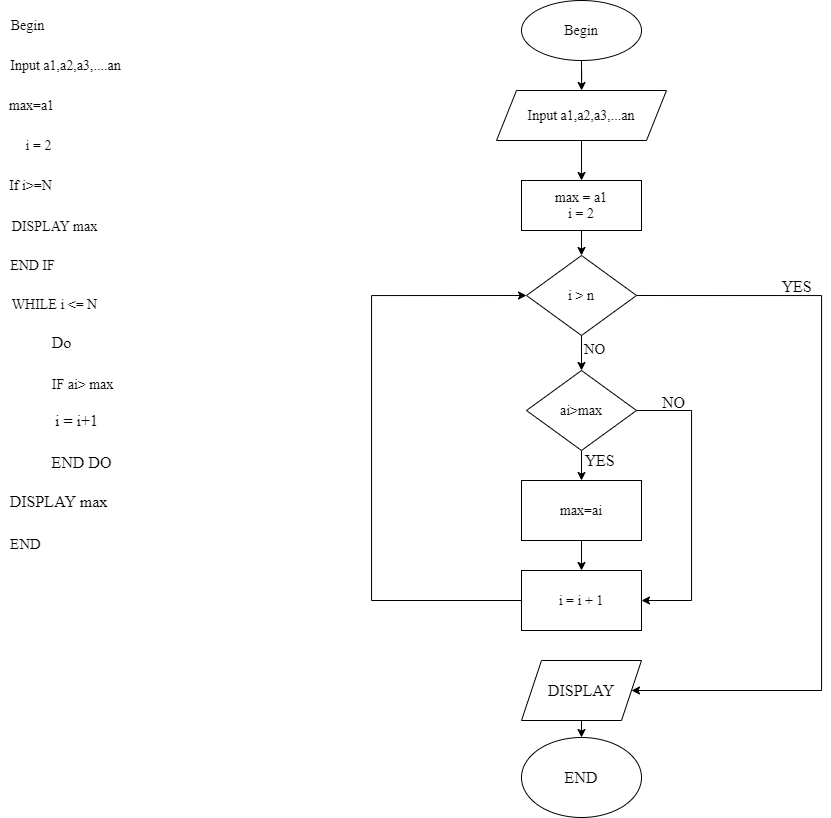

The diagram above was exported from draw.io. Its source (the exported page's mxGraphModel, read from the mxfile embedded in the PNG):
<mxGraphModel dx="1205" dy="696" grid="1" gridSize="10" guides="1" tooltips="1" connect="1" arrows="1" fold="1" page="1" pageScale="1" pageWidth="1169" pageHeight="827" background="none" math="0" shadow="0">
  <root>
    <mxCell id="0" />
    <mxCell id="1" parent="0" />
    <mxCell id="ohHW7P0ar7wyQkvgB9nZ-58" style="edgeStyle=orthogonalEdgeStyle;rounded=0;orthogonalLoop=1;jettySize=auto;html=1;exitX=0.5;exitY=1;exitDx=0;exitDy=0;fontFamily=Times New Roman;fontSize=14;" edge="1" parent="1" source="ohHW7P0ar7wyQkvgB9nZ-55" target="ohHW7P0ar7wyQkvgB9nZ-57">
      <mxGeometry relative="1" as="geometry" />
    </mxCell>
    <mxCell id="ohHW7P0ar7wyQkvgB9nZ-55" value="Begin" style="ellipse;whiteSpace=wrap;html=1;fontFamily=Times New Roman;fontSize=14;" vertex="1" parent="1">
      <mxGeometry x="550" y="10" width="120" height="60" as="geometry" />
    </mxCell>
    <mxCell id="ohHW7P0ar7wyQkvgB9nZ-60" style="edgeStyle=orthogonalEdgeStyle;rounded=0;orthogonalLoop=1;jettySize=auto;html=1;exitX=0.5;exitY=1;exitDx=0;exitDy=0;entryX=0.5;entryY=0;entryDx=0;entryDy=0;fontFamily=Times New Roman;fontSize=14;" edge="1" parent="1" source="ohHW7P0ar7wyQkvgB9nZ-56" target="ohHW7P0ar7wyQkvgB9nZ-63">
      <mxGeometry relative="1" as="geometry">
        <mxPoint x="620" y="280" as="targetPoint" />
      </mxGeometry>
    </mxCell>
    <mxCell id="ohHW7P0ar7wyQkvgB9nZ-56" value="max = a1&lt;br style=&quot;font-size: 14px;&quot;&gt;i = 2" style="rounded=0;whiteSpace=wrap;html=1;fontFamily=Times New Roman;fontSize=14;" vertex="1" parent="1">
      <mxGeometry x="550" y="190" width="120" height="50" as="geometry" />
    </mxCell>
    <mxCell id="ohHW7P0ar7wyQkvgB9nZ-59" style="edgeStyle=orthogonalEdgeStyle;rounded=0;orthogonalLoop=1;jettySize=auto;html=1;exitX=0.5;exitY=1;exitDx=0;exitDy=0;entryX=0.5;entryY=0;entryDx=0;entryDy=0;fontFamily=Times New Roman;fontSize=14;" edge="1" parent="1" source="ohHW7P0ar7wyQkvgB9nZ-57" target="ohHW7P0ar7wyQkvgB9nZ-56">
      <mxGeometry relative="1" as="geometry" />
    </mxCell>
    <mxCell id="ohHW7P0ar7wyQkvgB9nZ-57" value="Input a1,a2,a3,...an" style="shape=parallelogram;perimeter=parallelogramPerimeter;whiteSpace=wrap;html=1;fixedSize=1;fontFamily=Times New Roman;fontSize=14;" vertex="1" parent="1">
      <mxGeometry x="525" y="100" width="170" height="50" as="geometry" />
    </mxCell>
    <mxCell id="ohHW7P0ar7wyQkvgB9nZ-66" style="edgeStyle=orthogonalEdgeStyle;rounded=0;orthogonalLoop=1;jettySize=auto;html=1;exitX=1;exitY=0.5;exitDx=0;exitDy=0;fontFamily=Times New Roman;fontSize=14;entryX=1;entryY=0.5;entryDx=0;entryDy=0;" edge="1" parent="1" source="ohHW7P0ar7wyQkvgB9nZ-63" target="ohHW7P0ar7wyQkvgB9nZ-91">
      <mxGeometry relative="1" as="geometry">
        <mxPoint x="700" y="700" as="targetPoint" />
        <Array as="points">
          <mxPoint x="850" y="305" />
          <mxPoint x="850" y="700" />
        </Array>
      </mxGeometry>
    </mxCell>
    <mxCell id="ohHW7P0ar7wyQkvgB9nZ-68" style="edgeStyle=orthogonalEdgeStyle;rounded=0;orthogonalLoop=1;jettySize=auto;html=1;exitX=0.5;exitY=1;exitDx=0;exitDy=0;entryX=0.5;entryY=0;entryDx=0;entryDy=0;fontFamily=Times New Roman;fontSize=14;" edge="1" parent="1" source="ohHW7P0ar7wyQkvgB9nZ-63" target="ohHW7P0ar7wyQkvgB9nZ-67">
      <mxGeometry relative="1" as="geometry" />
    </mxCell>
    <mxCell id="ohHW7P0ar7wyQkvgB9nZ-63" value="i &amp;gt; n" style="rhombus;whiteSpace=wrap;html=1;fontFamily=Times New Roman;fontSize=14;" vertex="1" parent="1">
      <mxGeometry x="555" y="265" width="110" height="80" as="geometry" />
    </mxCell>
    <mxCell id="ohHW7P0ar7wyQkvgB9nZ-65" value="NO" style="text;html=1;align=center;verticalAlign=middle;resizable=0;points=[];autosize=1;strokeColor=none;fillColor=none;fontFamily=Times New Roman;fontSize=15;" vertex="1" parent="1">
      <mxGeometry x="603" y="348" width="40" height="20" as="geometry" />
    </mxCell>
    <mxCell id="ohHW7P0ar7wyQkvgB9nZ-71" style="edgeStyle=orthogonalEdgeStyle;rounded=0;orthogonalLoop=1;jettySize=auto;html=1;exitX=0.5;exitY=1;exitDx=0;exitDy=0;entryX=0.5;entryY=0;entryDx=0;entryDy=0;fontFamily=Times New Roman;fontSize=14;" edge="1" parent="1" source="ohHW7P0ar7wyQkvgB9nZ-67" target="ohHW7P0ar7wyQkvgB9nZ-70">
      <mxGeometry relative="1" as="geometry" />
    </mxCell>
    <mxCell id="ohHW7P0ar7wyQkvgB9nZ-76" style="edgeStyle=orthogonalEdgeStyle;rounded=0;orthogonalLoop=1;jettySize=auto;html=1;exitX=1;exitY=0.5;exitDx=0;exitDy=0;entryX=1;entryY=0.5;entryDx=0;entryDy=0;fontFamily=Times New Roman;fontSize=14;" edge="1" parent="1" source="ohHW7P0ar7wyQkvgB9nZ-67" target="ohHW7P0ar7wyQkvgB9nZ-72">
      <mxGeometry relative="1" as="geometry">
        <Array as="points">
          <mxPoint x="720" y="420" />
          <mxPoint x="720" y="610" />
        </Array>
      </mxGeometry>
    </mxCell>
    <mxCell id="ohHW7P0ar7wyQkvgB9nZ-67" value="ai&amp;gt;max" style="rhombus;whiteSpace=wrap;html=1;fontFamily=Times New Roman;fontSize=14;" vertex="1" parent="1">
      <mxGeometry x="555" y="380" width="110" height="80" as="geometry" />
    </mxCell>
    <mxCell id="ohHW7P0ar7wyQkvgB9nZ-73" style="edgeStyle=orthogonalEdgeStyle;rounded=0;orthogonalLoop=1;jettySize=auto;html=1;exitX=0.5;exitY=1;exitDx=0;exitDy=0;entryX=0.5;entryY=0;entryDx=0;entryDy=0;fontFamily=Times New Roman;fontSize=14;" edge="1" parent="1" source="ohHW7P0ar7wyQkvgB9nZ-70" target="ohHW7P0ar7wyQkvgB9nZ-72">
      <mxGeometry relative="1" as="geometry" />
    </mxCell>
    <mxCell id="ohHW7P0ar7wyQkvgB9nZ-70" value="max=ai" style="rounded=0;whiteSpace=wrap;html=1;fontFamily=Times New Roman;fontSize=14;" vertex="1" parent="1">
      <mxGeometry x="550" y="490" width="120" height="60" as="geometry" />
    </mxCell>
    <mxCell id="ohHW7P0ar7wyQkvgB9nZ-74" style="edgeStyle=orthogonalEdgeStyle;rounded=0;orthogonalLoop=1;jettySize=auto;html=1;exitX=0;exitY=0.5;exitDx=0;exitDy=0;entryX=0;entryY=0.5;entryDx=0;entryDy=0;fontFamily=Times New Roman;fontSize=14;" edge="1" parent="1" source="ohHW7P0ar7wyQkvgB9nZ-72" target="ohHW7P0ar7wyQkvgB9nZ-63">
      <mxGeometry relative="1" as="geometry">
        <Array as="points">
          <mxPoint x="400" y="610" />
          <mxPoint x="400" y="305" />
        </Array>
      </mxGeometry>
    </mxCell>
    <mxCell id="ohHW7P0ar7wyQkvgB9nZ-72" value="i = i + 1" style="rounded=0;whiteSpace=wrap;html=1;fontFamily=Times New Roman;fontSize=14;" vertex="1" parent="1">
      <mxGeometry x="550" y="580" width="120" height="60" as="geometry" />
    </mxCell>
    <mxCell id="ohHW7P0ar7wyQkvgB9nZ-77" value="Begin" style="text;html=1;align=center;verticalAlign=middle;resizable=0;points=[];autosize=1;strokeColor=none;fillColor=none;fontFamily=Times New Roman;fontSize=14;" vertex="1" parent="1">
      <mxGeometry x="31" y="25" width="50" height="20" as="geometry" />
    </mxCell>
    <mxCell id="ohHW7P0ar7wyQkvgB9nZ-78" value="Input a1,a2,a3,....an" style="text;html=1;align=center;verticalAlign=middle;resizable=0;points=[];autosize=1;strokeColor=none;fillColor=none;fontFamily=Times New Roman;fontSize=14;" vertex="1" parent="1">
      <mxGeometry x="29" y="65" width="130" height="20" as="geometry" />
    </mxCell>
    <mxCell id="ohHW7P0ar7wyQkvgB9nZ-79" value="max=a1" style="text;html=1;align=center;verticalAlign=middle;resizable=0;points=[];autosize=1;strokeColor=none;fillColor=none;fontFamily=Times New Roman;fontSize=14;" vertex="1" parent="1">
      <mxGeometry x="30" y="105" width="60" height="20" as="geometry" />
    </mxCell>
    <mxCell id="ohHW7P0ar7wyQkvgB9nZ-80" value="i = 2" style="text;html=1;align=center;verticalAlign=middle;resizable=0;points=[];autosize=1;strokeColor=none;fillColor=none;fontFamily=Times New Roman;fontSize=14;" vertex="1" parent="1">
      <mxGeometry x="47" y="145" width="40" height="20" as="geometry" />
    </mxCell>
    <mxCell id="ohHW7P0ar7wyQkvgB9nZ-81" value="If i&amp;gt;=N" style="text;html=1;align=center;verticalAlign=middle;resizable=0;points=[];autosize=1;strokeColor=none;fillColor=none;fontFamily=Times New Roman;fontSize=14;" vertex="1" parent="1">
      <mxGeometry x="29" y="185" width="60" height="20" as="geometry" />
    </mxCell>
    <mxCell id="ohHW7P0ar7wyQkvgB9nZ-82" value="DISPLAY max" style="text;html=1;align=center;verticalAlign=middle;resizable=0;points=[];autosize=1;strokeColor=none;fillColor=none;fontFamily=Times New Roman;fontSize=14;" vertex="1" parent="1">
      <mxGeometry x="33" y="226" width="100" height="20" as="geometry" />
    </mxCell>
    <mxCell id="ohHW7P0ar7wyQkvgB9nZ-83" value="END IF" style="text;html=1;align=center;verticalAlign=middle;resizable=0;points=[];autosize=1;strokeColor=none;fillColor=none;fontFamily=Times New Roman;fontSize=14;" vertex="1" parent="1">
      <mxGeometry x="31" y="265" width="60" height="20" as="geometry" />
    </mxCell>
    <mxCell id="ohHW7P0ar7wyQkvgB9nZ-84" value="WHILE i &amp;lt;= N" style="text;html=1;align=center;verticalAlign=middle;resizable=0;points=[];autosize=1;strokeColor=none;fillColor=none;fontFamily=Times New Roman;fontSize=14;" vertex="1" parent="1">
      <mxGeometry x="33" y="304" width="100" height="20" as="geometry" />
    </mxCell>
    <mxCell id="ohHW7P0ar7wyQkvgB9nZ-85" value="Do" style="text;html=1;align=center;verticalAlign=middle;resizable=0;points=[];autosize=1;strokeColor=none;fillColor=none;fontFamily=Times New Roman;fontSize=16;" vertex="1" parent="1">
      <mxGeometry x="75" y="342" width="30" height="20" as="geometry" />
    </mxCell>
    <mxCell id="ohHW7P0ar7wyQkvgB9nZ-86" value="IF ai&amp;gt; max" style="text;html=1;align=center;verticalAlign=middle;resizable=0;points=[];autosize=1;strokeColor=none;fillColor=none;fontFamily=Times New Roman;fontSize=14;" vertex="1" parent="1">
      <mxGeometry x="71" y="384" width="80" height="20" as="geometry" />
    </mxCell>
    <mxCell id="ohHW7P0ar7wyQkvgB9nZ-87" value="i = i+1" style="text;html=1;align=center;verticalAlign=middle;resizable=0;points=[];autosize=1;strokeColor=none;fillColor=none;fontSize=16;fontFamily=Times New Roman;" vertex="1" parent="1">
      <mxGeometry x="75" y="420" width="60" height="20" as="geometry" />
    </mxCell>
    <mxCell id="ohHW7P0ar7wyQkvgB9nZ-88" value="END DO" style="text;html=1;align=center;verticalAlign=middle;resizable=0;points=[];autosize=1;strokeColor=none;fillColor=none;fontSize=16;fontFamily=Times New Roman;" vertex="1" parent="1">
      <mxGeometry x="70" y="462" width="80" height="20" as="geometry" />
    </mxCell>
    <mxCell id="ohHW7P0ar7wyQkvgB9nZ-89" value="DISPLAY max" style="text;html=1;align=center;verticalAlign=middle;resizable=0;points=[];autosize=1;strokeColor=none;fillColor=none;fontSize=16;fontFamily=Times New Roman;" vertex="1" parent="1">
      <mxGeometry x="32" y="501" width="110" height="20" as="geometry" />
    </mxCell>
    <mxCell id="ohHW7P0ar7wyQkvgB9nZ-94" style="edgeStyle=orthogonalEdgeStyle;rounded=0;orthogonalLoop=1;jettySize=auto;html=1;exitX=0.5;exitY=1;exitDx=0;exitDy=0;entryX=0.5;entryY=0;entryDx=0;entryDy=0;fontFamily=Times New Roman;fontSize=16;" edge="1" parent="1" source="ohHW7P0ar7wyQkvgB9nZ-91" target="ohHW7P0ar7wyQkvgB9nZ-93">
      <mxGeometry relative="1" as="geometry" />
    </mxCell>
    <mxCell id="ohHW7P0ar7wyQkvgB9nZ-91" value="DISPLAY" style="shape=parallelogram;perimeter=parallelogramPerimeter;whiteSpace=wrap;html=1;fixedSize=1;fontFamily=Times New Roman;fontSize=16;" vertex="1" parent="1">
      <mxGeometry x="550" y="670" width="120" height="60" as="geometry" />
    </mxCell>
    <mxCell id="ohHW7P0ar7wyQkvgB9nZ-93" value="END" style="ellipse;whiteSpace=wrap;html=1;fontFamily=Times New Roman;fontSize=16;" vertex="1" parent="1">
      <mxGeometry x="550" y="747" width="120" height="80" as="geometry" />
    </mxCell>
    <mxCell id="ohHW7P0ar7wyQkvgB9nZ-95" value="NO" style="text;html=1;align=center;verticalAlign=middle;resizable=0;points=[];autosize=1;strokeColor=none;fillColor=none;fontSize=16;fontFamily=Times New Roman;" vertex="1" parent="1">
      <mxGeometry x="682" y="402" width="40" height="20" as="geometry" />
    </mxCell>
    <mxCell id="ohHW7P0ar7wyQkvgB9nZ-96" value="YES" style="text;html=1;align=center;verticalAlign=middle;resizable=0;points=[];autosize=1;strokeColor=none;fillColor=none;fontSize=16;fontFamily=Times New Roman;" vertex="1" parent="1">
      <mxGeometry x="603" y="460" width="50" height="20" as="geometry" />
    </mxCell>
    <mxCell id="ohHW7P0ar7wyQkvgB9nZ-97" value="YES" style="text;html=1;align=center;verticalAlign=middle;resizable=0;points=[];autosize=1;strokeColor=none;fillColor=none;fontSize=16;fontFamily=Times New Roman;" vertex="1" parent="1">
      <mxGeometry x="800" y="286" width="50" height="20" as="geometry" />
    </mxCell>
    <mxCell id="ohHW7P0ar7wyQkvgB9nZ-98" value="END" style="text;html=1;align=center;verticalAlign=middle;resizable=0;points=[];autosize=1;strokeColor=none;fillColor=none;fontSize=15;fontFamily=Times New Roman;" vertex="1" parent="1">
      <mxGeometry x="29" y="543" width="50" height="20" as="geometry" />
    </mxCell>
  </root>
</mxGraphModel>